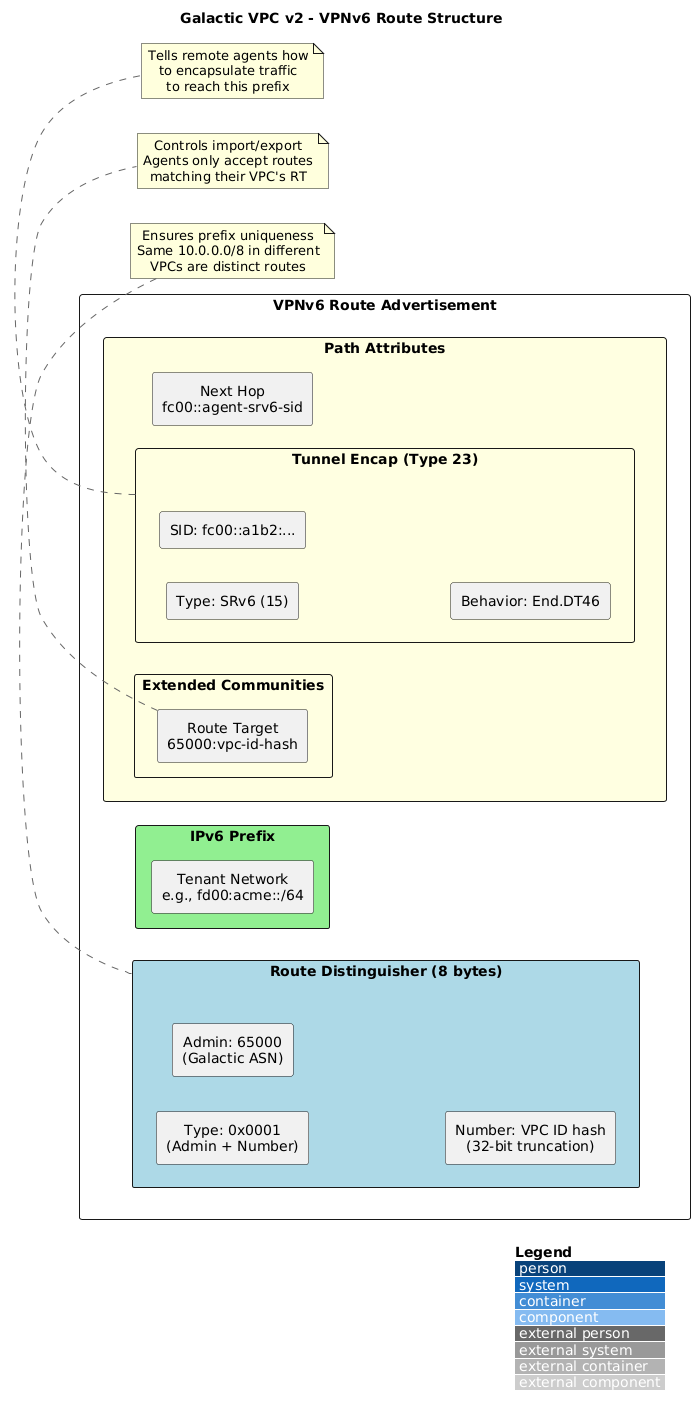

The diagram above was rendered by PlantUML. Its source (embedded in the PNG):
@startuml v2_vpnv6_route
!include https://raw.githubusercontent.com/plantuml-stdlib/C4-PlantUML/master/C4_Component.puml

LAYOUT_WITH_LEGEND()
LAYOUT_LEFT_RIGHT()

title Galactic VPC v2 - VPNv6 Route Structure

rectangle "VPNv6 Route Advertisement" as route {
    rectangle "Route Distinguisher (8 bytes)" as rd #LightBlue {
        rectangle "Type: 0x0001\n(Admin + Number)" as rd_type
        rectangle "Admin: 65000\n(Galactic ASN)" as rd_admin
        rectangle "Number: VPC ID hash\n(32-bit truncation)" as rd_number
    }

    rectangle "IPv6 Prefix" as prefix #LightGreen {
        rectangle "Tenant Network\ne.g., fd00:acme::/64" as tenant_net
    }

    rectangle "Path Attributes" as attrs #LightYellow {
        rectangle "Next Hop\nfc00::agent-srv6-sid" as nexthop

        rectangle "Extended Communities" as extcomm {
            rectangle "Route Target\n65000:vpc-id-hash" as rt
        }

        rectangle "Tunnel Encap (Type 23)" as tunnel {
            rectangle "Type: SRv6 (15)" as tunnel_type
            rectangle "SID: fc00::a1b2:..." as tunnel_sid
            rectangle "Behavior: End.DT46" as tunnel_behavior
        }
    }
}

note bottom of rd
  Ensures prefix uniqueness
  Same 10.0.0.0/8 in different
  VPCs are distinct routes
end note

note bottom of rt
  Controls import/export
  Agents only accept routes
  matching their VPC's RT
end note

note bottom of tunnel
  Tells remote agents how
  to encapsulate traffic
  to reach this prefix
end note

@enduml